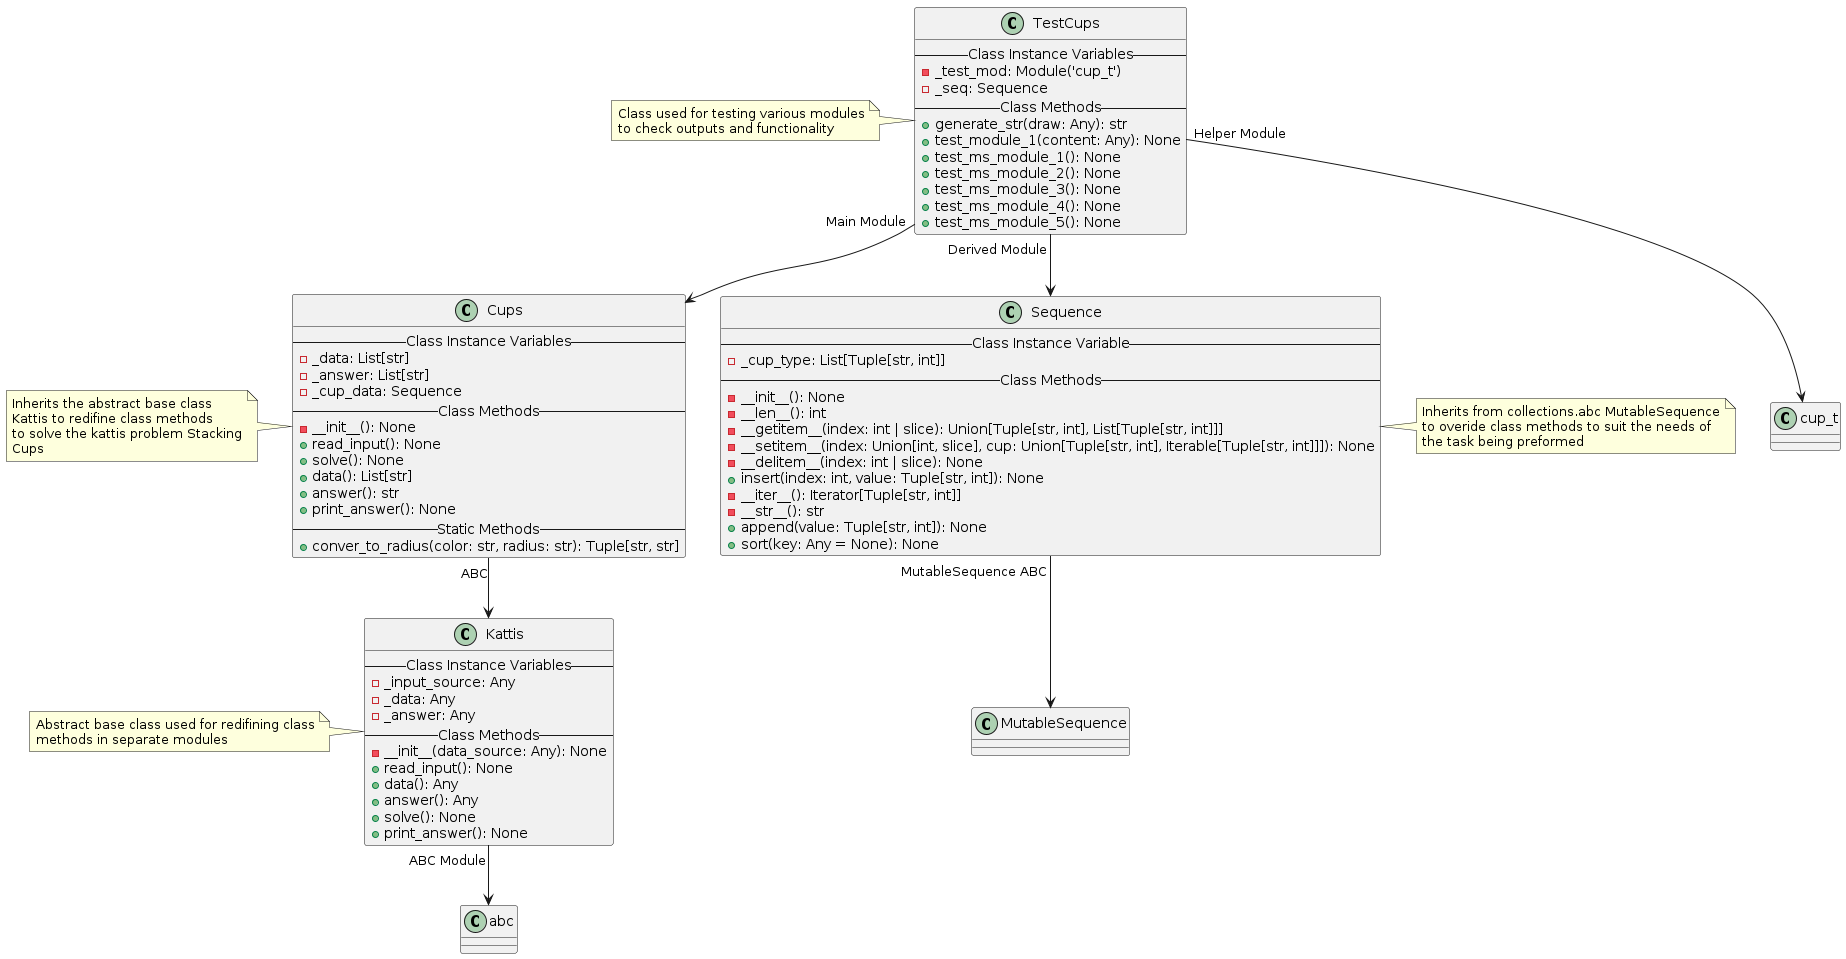

The diagram above was rendered by PlantUML. Its source (embedded in the PNG):
@startuml Abstract Base Class
class Cups {
    -- Class Instance Variables --
    - _data: List[str]
    - _answer: List[str]
    - _cup_data: Sequence
    -- Class Methods --
    - __init__(): None
    + read_input(): None
    + solve(): None
    + data(): List[str]
    + answer(): str
    + print_answer(): None
    -- Static Methods --
    + conver_to_radius(color: str, radius: str): Tuple[str, str]
}
Cups "ABC"--> Kattis

note left of Cups
    Inherits the abstract base class
    Kattis to redifine class methods
    to solve the kattis problem Stacking
    Cups
endnote

class Kattis {
    -- Class Instance Variables --
    - _input_source: Any
    - _data: Any
    - _answer: Any
    -- Class Methods --
    - __init__(data_source: Any): None
    + read_input(): None
    + data(): Any
    + answer(): Any
    + solve(): None
    + print_answer(): None
}
Kattis "ABC Module"--> abc

note left of Kattis
    Abstract base class used for redifining class
    methods in separate modules
endnote

class Sequence {
    -- Class Instance Variable --
    - _cup_type: List[Tuple[str, int]]
    -- Class Methods --
    - __init__(): None
    - __len__(): int
    - __getitem__(index: int | slice): Union[Tuple[str, int], List[Tuple[str, int]]]
    - __setitem__(index: Union[int, slice], cup: Union[Tuple[str, int], Iterable[Tuple[str, int]]]): None
    - __delitem__(index: int | slice): None
    + insert(index: int, value: Tuple[str, int]): None
    - __iter__(): Iterator[Tuple[str, int]]
    - __str__(): str
    + append(value: Tuple[str, int]): None
    + sort(key: Any = None): None
}
Sequence "MutableSequence ABC"--> MutableSequence

note right of Sequence
    Inherits from collections.abc MutableSequence
    to overide class methods to suit the needs of
    the task being preformed
endnote

class TestCups {
    -- Class Instance Variables --
    - _test_mod: Module('cup_t')
    - _seq: Sequence
    -- Class Methods --
    + generate_str(draw: Any): str
    + test_module_1(content: Any): None
    + test_ms_module_1(): None
    + test_ms_module_2(): None
    + test_ms_module_3(): None
    + test_ms_module_4(): None
    + test_ms_module_5(): None
}
TestCups "Helper Module"--> cup_t
TestCups "Main Module"--> Cups
TestCups "Derived Module"--> Sequence

note left of TestCups
    Class used for testing various modules
    to check outputs and functionality
endnote
@enduml